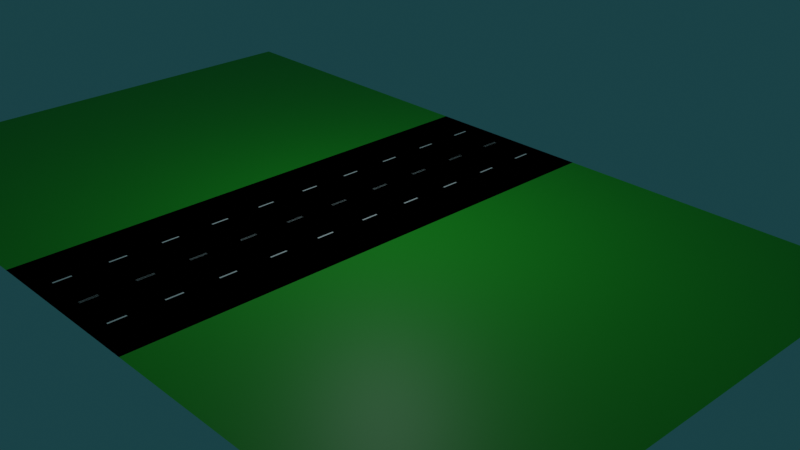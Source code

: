 # Source: DrogaWies1.blend  (saved by Blender 2.82.7; exported with 4.5.12 LTS)
import bpy
from mathutils import Matrix  # noqa: F401  (used for matrix-valued properties, if any)

bpy.ops.wm.read_factory_settings(use_empty=True)
scene = bpy.context.scene
scene.name = 'Scene'

# ---- collections
col_collection = bpy.data.collections.new('Collection'); scene.collection.children.link(col_collection)

# ---- materials (node trees are filled in below, after node groups)
mat_droga = bpy.data.materials.new('Droga')
mat_droga.use_transparent_shadow = False
mat_pasy = bpy.data.materials.new('pasy')
mat_pasy.use_transparent_shadow = False
mat_chodnik = bpy.data.materials.new('Chodnik')
mat_chodnik.use_transparent_shadow = False
mat_trawa = bpy.data.materials.new('Trawa')
mat_trawa.use_transparent_shadow = False

# ---- material node trees
mat_droga.use_nodes = True; mat_droga.node_tree.nodes.clear()
_N = mat_droga.node_tree.nodes; _L = mat_droga.node_tree.links
n0 = _N.new('ShaderNodeOutputMaterial'); n0.name = 'Material Output'; n0.location = (300, 300)
n1 = _N.new('ShaderNodeBsdfPrincipled'); n1.name = 'Principled BSDF'; n1.location = (10, 300)
n1.distribution = 'GGX'
n1.subsurface_method = 'BURLEY'
n1.inputs[0].default_value = (0.0, 0.0, 0.0, 1.0)
n1.inputs[2].default_value = 1.0
n1.inputs[3].default_value = 1.45
n1.inputs[13].default_value = 0.0
n1.inputs[27].default_value = (0.0, 0.0, 0.0, 1.0)
n1.inputs[28].default_value = 1.0
_L.new(n1.outputs[0], n0.inputs[0])
n0.is_active_output = True
mat_pasy.use_nodes = True; mat_pasy.node_tree.nodes.clear()
_N = mat_pasy.node_tree.nodes; _L = mat_pasy.node_tree.links
n0 = _N.new('ShaderNodeOutputMaterial'); n0.name = 'Material Output'; n0.location = (300, 300)
n1 = _N.new('ShaderNodeBsdfPrincipled'); n1.name = 'Principled BSDF'; n1.location = (10, 300)
n1.distribution = 'GGX'
n1.subsurface_method = 'BURLEY'
n1.inputs[3].default_value = 1.45
n1.inputs[27].default_value = (0.0, 0.0, 0.0, 1.0)
n1.inputs[28].default_value = 1.0
_L.new(n1.outputs[0], n0.inputs[0])
n0.is_active_output = True
mat_chodnik.use_nodes = True; mat_chodnik.node_tree.nodes.clear()
_N = mat_chodnik.node_tree.nodes; _L = mat_chodnik.node_tree.links
n0 = _N.new('ShaderNodeOutputMaterial'); n0.name = 'Material Output'; n0.location = (300, 300)
n1 = _N.new('ShaderNodeBsdfPrincipled'); n1.name = 'Principled BSDF'; n1.location = (10, 300)
n1.distribution = 'GGX'
n1.subsurface_method = 'BURLEY'
n1.inputs[0].default_value = (0.3185, 0.3185, 0.3185, 1.0)
n1.inputs[3].default_value = 1.45
n1.inputs[27].default_value = (0.0, 0.0, 0.0, 1.0)
n1.inputs[28].default_value = 1.0
_L.new(n1.outputs[0], n0.inputs[0])
n0.is_active_output = True
mat_trawa.use_nodes = True; mat_trawa.node_tree.nodes.clear()
_N = mat_trawa.node_tree.nodes; _L = mat_trawa.node_tree.links
n0 = _N.new('ShaderNodeOutputMaterial'); n0.name = 'Material Output'; n0.location = (300, 300)
n1 = _N.new('ShaderNodeBsdfPrincipled'); n1.name = 'Principled BSDF'; n1.location = (10, 300)
n1.distribution = 'GGX'
n1.subsurface_method = 'BURLEY'
n1.inputs[0].default_value = (0.01923, 0.42, 0.0134, 1.0)
n1.inputs[3].default_value = 1.45
n1.inputs[27].default_value = (0.0, 0.0, 0.0, 1.0)
n1.inputs[28].default_value = 1.0
_L.new(n1.outputs[0], n0.inputs[0])
n0.is_active_output = True

# ---- world
world_world = bpy.data.worlds.new('World'); scene.world = world_world
world_world.use_nodes = True; world_world.node_tree.nodes.clear()
_N = world_world.node_tree.nodes; _L = world_world.node_tree.links
n0 = _N.new('ShaderNodeOutputWorld'); n0.name = 'World Output'; n0.location = (300, 300)
n1 = _N.new('ShaderNodeBackground'); n1.name = 'Background'; n1.location = (10, 300)
n1.inputs[0].default_value = (0.009879, 0.04471, 0.05087, 1.0)
_L.new(n1.outputs[0], n0.inputs[0])
n0.is_active_output = True
world_world.color = (0.05088, 0.05088, 0.05088)
world_world.use_sun_shadow = False
world_world.sun_shadow_jitter_overblur = 0.0

# ---- cameras
cam_camera = bpy.data.cameras.new('Camera')
cam_camera.clip_end = 100.0
cam_camera.ortho_scale = 7.314

# ---- lights
light_light = bpy.data.lights.new('Light', 'POINT')
light_light.color = (0.8253, 0.9711, 1.0)
light_light.specular_factor = 2.0
light_light.transmission_factor = 0.0
light_light.energy = 2000.0
light_light.shadow_soft_size = 0.1
light_light.shadow_maximum_resolution = 0.006
light_light.use_absolute_resolution = True

# ---- meshes
me_plane = bpy.data.meshes.new('Plane')
me_plane.from_pydata([(-5.187, 7.254e-12, 0.0), (-5.187, -15.0, 0.0), (-2.537, -8.02, 0.01289), (-2.537, -7.02, 0.01289), (-2.437, -8.02, 0.01289), (-2.437, -7.02, 0.01289), (-2.537, -11.01, 0.01289), (-2.537, -10.01, 0.01289), (-2.437, -11.01, 0.01289), (-2.437, -10.01, 0.01289), (-2.537, -14.0, 0.01289), (-2.537, -13.0, 0.01289), (-2.437, -14.0, 0.01289), (-2.437, -13.0, 0.01289), (-2.537, -2.009, 0.01289), (-2.537, -1.009, 0.01289), (-2.437, -2.009, 0.01289), (-2.437, -1.009, 0.01289), (-2.537, -5.002, 0.01289), (-2.537, -4.002, 0.01289), (-2.437, -5.002, 0.01289), (-2.437, -4.002, 0.01289), (-23.95, -15.0, 0.0), (-23.95, 0.0007045, 0.0), (0.0, -15.0, 0.0), (0.0, 7.254e-12, 0.0), (-0.04182, -8.02, 0.01289), (-0.04182, -7.02, 0.01289), (0.05818, -8.02, 0.01289), (0.05818, -7.02, 0.01289), (-0.04182, -11.01, 0.01289), (-0.04182, -10.01, 0.01289), (0.05818, -11.01, 0.01289), (0.05818, -10.01, 0.01289), (-0.04182, -14.0, 0.01289), (-0.04182, -13.0, 0.01289), (0.05818, -14.0, 0.01289), (0.05818, -13.0, 0.01289), (-0.04182, -2.009, 0.01289), (-0.04182, -1.009, 0.01289), (0.05818, -2.009, 0.01289), (0.05818, -1.009, 0.01289), (-0.04182, -5.002, 0.01289), (-0.04182, -4.002, 0.01289), (0.05818, -5.002, 0.01289), (0.05818, -4.002, 0.01289)], [], [(2, 4, 5, 3), (6, 8, 9, 7), (10, 12, 13, 11), (14, 16, 17, 15), (18, 20, 21, 19), (22, 1, 0, 23), (1, 24, 25, 0), (26, 28, 29, 27), (30, 32, 33, 31), (34, 36, 37, 35), (38, 40, 41, 39), (42, 44, 45, 43)])
me_plane.polygons.foreach_set('material_index', [1, 1, 1, 1, 1, 3, 0, 1, 1, 1, 1, 1])
_uv = me_plane.uv_layers.new(name='UVMap')
_uv.uv.foreach_set('vector', [0.0, 0.0, 0.5, 0.0, 0.5, 1.0, 0.0, 1.0, 0.0, 0.0, 0.5, 0.0, 0.5, 1.0, 0.0, 1.0, 0.0, 0.0, 0.5, 0.0, 0.5, 1.0, 0.0, 1.0, 0.0, 0.0, 0.5, 0.0, 0.5, 1.0, 0.0, 1.0, 0.0, 0.0, 0.5, 0.0, 0.5, 1.0, 0.0, 1.0, 0.0, 0.0, 1.0, 0.0, 1.0, 1.0, 0.0, 1.0, 0.1747, 0.0, 0.4987, 0.0, 0.4987, 1.0, 0.1747, 1.0, 0.0, 0.0, 0.5, 0.0, 0.5, 1.0, 0.0, 1.0, 0.0, 0.0, 0.5, 0.0, 0.5, 1.0, 0.0, 1.0, 0.0, 0.0, 0.5, 0.0, 0.5, 1.0, 0.0, 1.0, 0.0, 0.0, 0.5, 0.0, 0.5, 1.0, 0.0, 1.0, 0.0, 0.0, 0.5, 0.0, 0.5, 1.0, 0.0, 1.0])
me_plane.materials.append(mat_droga)
me_plane.materials.append(mat_pasy)
me_plane.materials.append(mat_chodnik)
me_plane.materials.append(mat_trawa)
me_plane.use_remesh_fix_poles = True
me_plane.use_remesh_preserve_attributes = False
me_plane.use_mirror_vertex_groups = False
me_plane.update()

# ---- objects
ob_light = bpy.data.objects.new('Light', light_light)
ob_camera = bpy.data.objects.new('Camera', cam_camera)
ob_drogamiasto = bpy.data.objects.new('DrogaMiasto', me_plane)

# ---- transforms, parenting, visibility, modifiers, constraints
ob_light.location = (4.076, 1.005, 15.3)
ob_light.rotation_euler = (0.6503, 0.05522, 1.866)
ob_light.lock_rotations_4d = False
ob_light.empty_display_type = 'ARROWS'
ob_light.color = (0.0, 0.0, 0.0, 0.0)
ob_light.lineart.crease_threshold = 0.0
ob_camera.location = (41.7, -33.28, 25.63)
ob_camera.rotation_euler = (1.109, 0.0, 0.8149)
ob_camera.lock_rotations_4d = False
ob_camera.empty_display_type = 'ARROWS'
ob_camera.color = (0.0, 0.0, 0.0, 0.0)
ob_camera.display_type = 'WIRE'
ob_camera.lineart.crease_threshold = 0.0
ob_drogamiasto.location = (-0.007296, 7.178e-05, -0.003356)
ob_drogamiasto.lineart.crease_threshold = 0.0
_m = ob_drogamiasto.modifiers.new('Mirror', 'MIRROR')
_m.use_axis = (True, True, False)

# ---- collection membership
col_collection.objects.link(ob_light)
col_collection.objects.link(ob_camera)
col_collection.objects.link(ob_drogamiasto)

# ---- scene / render settings (as saved in the file)
scene.camera = ob_camera
scene.frame_start = 1; scene.frame_end = 250; scene.frame_set(1)
scene.render.engine = 'BLENDER_EEVEE_NEXT'
scene.render.use_motion_blur = True
scene.cycles.use_denoising = False
scene.cycles.samples = 128
scene.cycles.sampling_pattern = 'TABULATED_SOBOL'
scene.cycles.use_adaptive_sampling = False
scene.cycles.use_light_tree = False
scene.eevee.use_gtao = True
scene.view_settings.view_transform = 'Filmic'
bpy.context.view_layer.update()
